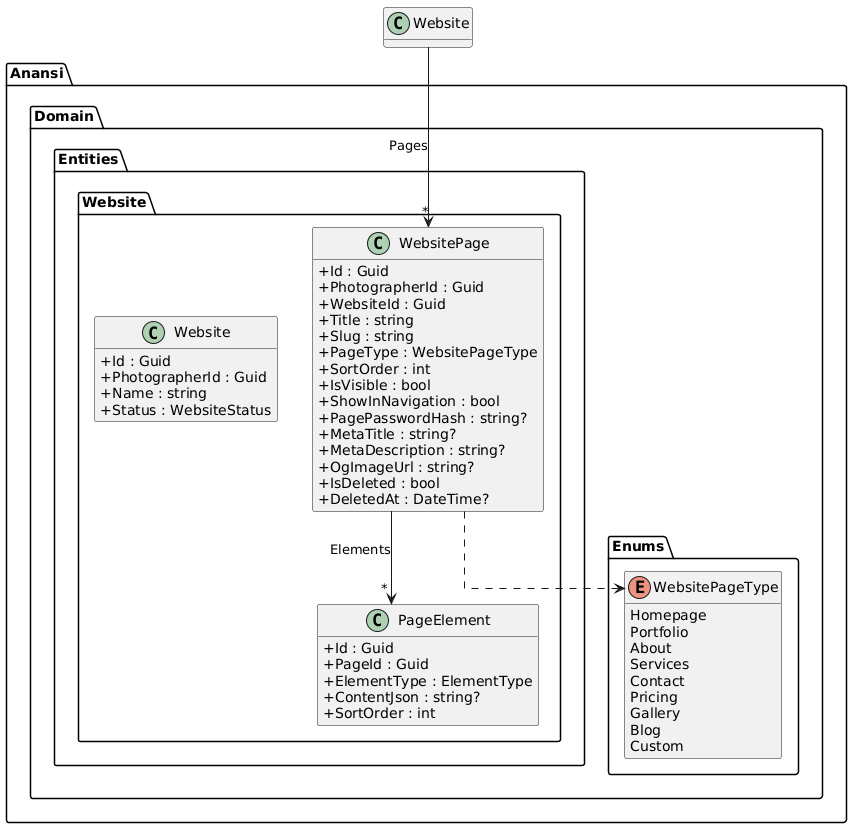

The diagram above was rendered by PlantUML. Its source (embedded in the PNG):
@startuml
skinparam classAttributeIconSize 0
skinparam linetype ortho
hide empty methods

package "Anansi.Domain.Entities.Website" {
  class Website {
    +Id : Guid
    +PhotographerId : Guid
    +Name : string
    +Status : WebsiteStatus
  }

  class WebsitePage {
    +Id : Guid
    +PhotographerId : Guid
    +WebsiteId : Guid
    +Title : string
    +Slug : string
    +PageType : WebsitePageType
    +SortOrder : int
    +IsVisible : bool
    +ShowInNavigation : bool
    +PagePasswordHash : string?
    +MetaTitle : string?
    +MetaDescription : string?
    +OgImageUrl : string?
    +IsDeleted : bool
    +DeletedAt : DateTime?
  }

  class PageElement {
    +Id : Guid
    +PageId : Guid
    +ElementType : ElementType
    +ContentJson : string?
    +SortOrder : int
  }
}

package "Anansi.Domain.Enums" {
  enum WebsitePageType {
    Homepage
    Portfolio
    About
    Services
    Contact
    Pricing
    Gallery
    Blog
    Custom
  }
}

Website --> "*" WebsitePage : Pages
WebsitePage --> "*" PageElement : Elements
WebsitePage ..> WebsitePageType

@enduml